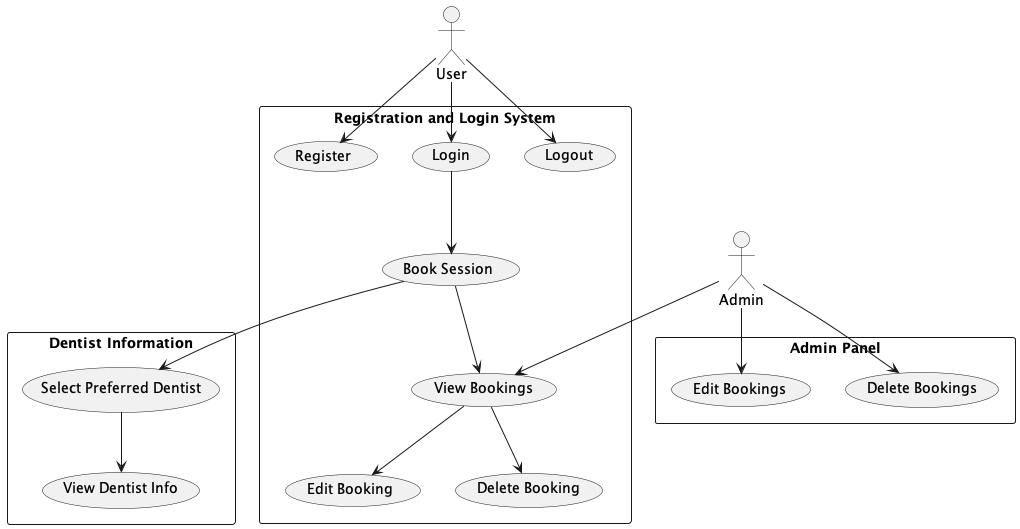

The diagram above was rendered by PlantUML. Its source (embedded in the PNG):
@startuml
actor "User" as User
actor "Admin" as Admin

rectangle "Registration and Login System" {
  User --> (Register)
  User --> (Login)
  User --> (Logout)
  
  (Login) --> (Book Session)
  (Book Session) --> (View Bookings)
  (View Bookings) --> (Edit Booking)
  (View Bookings) --> (Delete Booking)
}

rectangle "Admin Panel" {
  Admin --> (View Bookings)
  Admin --> (Edit Bookings)
  Admin --> (Delete Bookings)
}

rectangle "Dentist Information" {
  (Book Session) --> (Select Preferred Dentist)
  (Select Preferred Dentist) --> (View Dentist Info)
}

@enduml